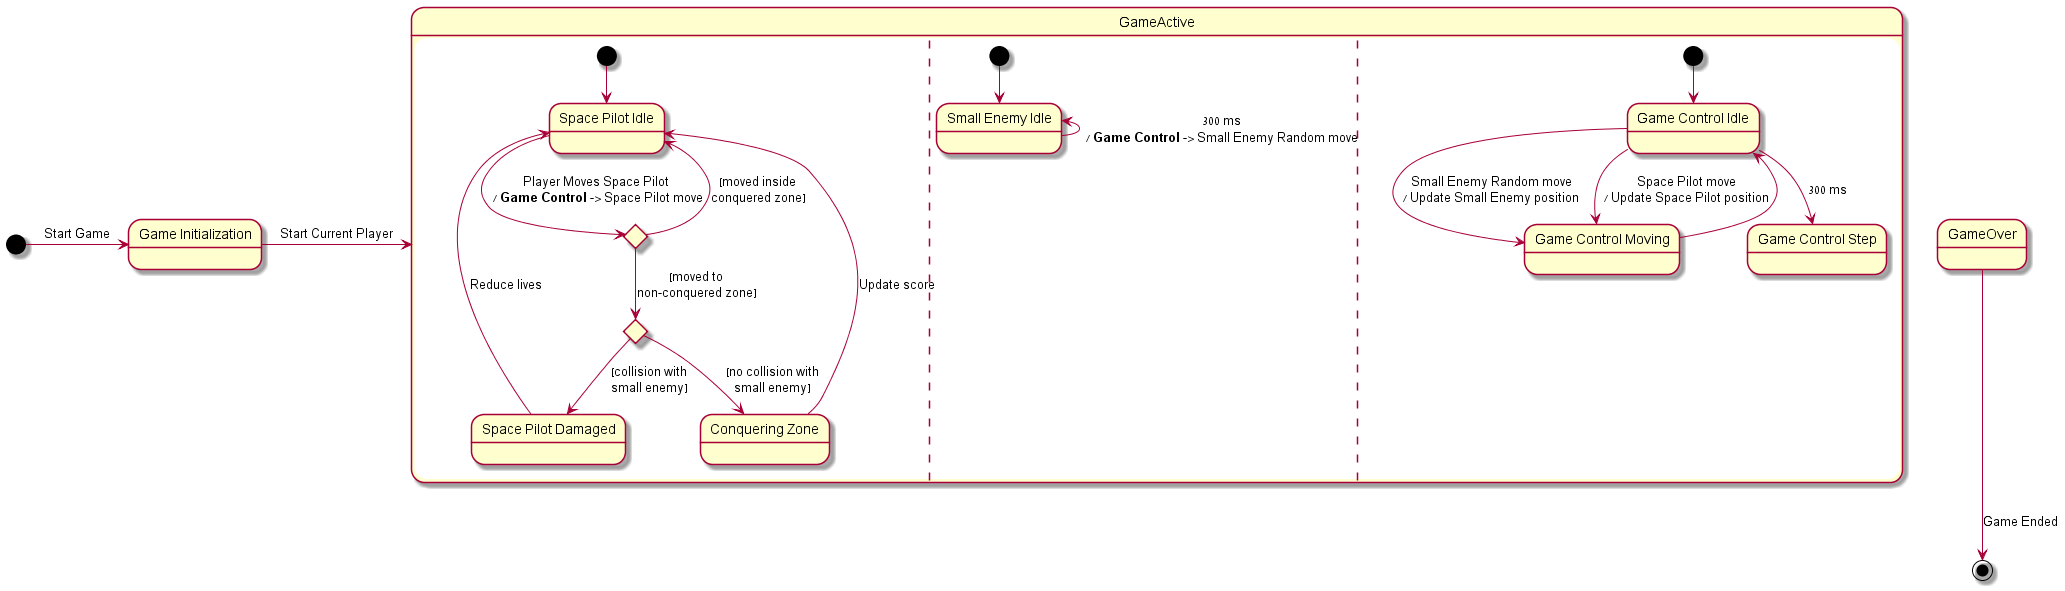

The diagram above was rendered by PlantUML. Its source (embedded in the PNG):
@startuml

state "Game Initialization" as GameInitialization
state "Game Active" as GameActive

[*] -right-> GameInitialization : Start Game

GameInitialization -right-> GameActive : Start Current Player
state GameActive {

	


	[*] -down-> SpacePilotIdle
		state "Space Pilot Idle" as SpacePilotIdle
		state isInsideConqueredZone <<choice>>	
		state isThereCollision <<choice>>		
		SpacePilotIdle -down-> isInsideConqueredZone : Player Moves Space Pilot\n / <b>Game Control</b> -> Space Pilot move
		state "Space Pilot Damaged" as SpacePilotDamaged
		state "Conquering Zone" as SpacePilotConqueringZone

		isInsideConqueredZone --> isThereCollision : [moved to\nnon-conquered zone]
		isInsideConqueredZone --> SpacePilotIdle : [moved inside\nconquered zone]	
		isThereCollision --> SpacePilotConqueringZone : [no collision with\nsmall enemy]
		isThereCollision --> SpacePilotDamaged : [collision with\nsmall enemy]
		
		SpacePilotConqueringZone --> SpacePilotIdle : Update score
		SpacePilotDamaged -->  SpacePilotIdle : Reduce lives
		
	||
	
	state "Small Enemy Idle" as SmallEnemyIdle
	[*] -down-> SmallEnemyIdle
		SmallEnemyIdle -up-> SmallEnemyIdle : 300 ms\n/ <b>Game Control</b> -> Small Enemy Random move

	||
	[*] -down-> GameControlIdle
		state "Game Control Idle" as GameControlIdle
		state "Game Control Moving" as GameControlMoving
		state "Game Control Step" as GameControlStep
		GameControlIdle	--> GameControlMoving : Small Enemy Random move\n/ Update Small Enemy position
		GameControlIdle	--> GameControlStep : 300 ms
		GameControlIdle	--> GameControlMoving : Space Pilot move\n/ Update Space Pilot position
		GameControlMoving --> GameControlIdle

}

state GameOver {
}

GameOver --> [*] : Game Ended


@enduml